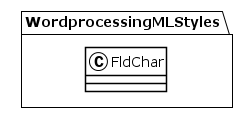

The diagram above was rendered by PlantUML. Its source (embedded in the PNG):
@startuml
!theme plain
package WordprocessingMLStyles {
class FldChar {
}
}
@enduml